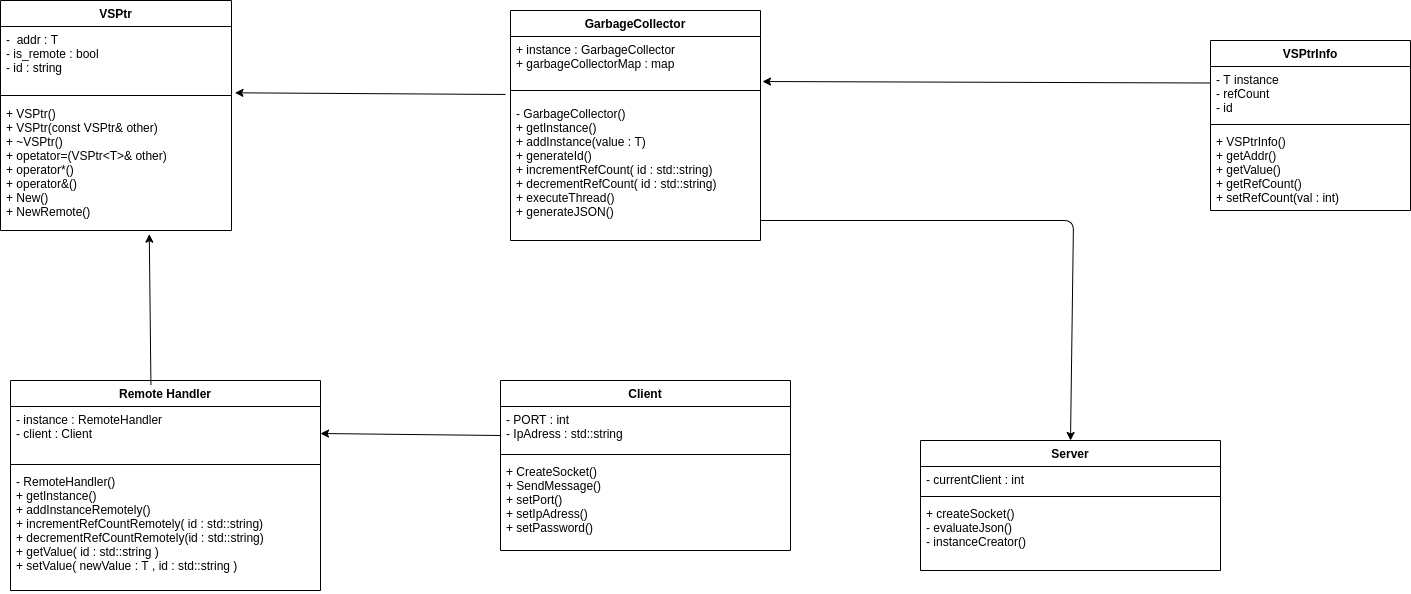

The diagram above was exported from draw.io. Its source (the exported page's mxGraphModel, read from the mxfile embedded in the PNG):
<mxGraphModel dx="832" dy="430" grid="1" gridSize="10" guides="1" tooltips="1" connect="1" arrows="1" fold="1" page="1" pageScale="1" pageWidth="850" pageHeight="1100" math="0" shadow="0">
  <root>
    <mxCell id="0" />
    <mxCell id="1" parent="0" />
    <mxCell id="whEMUX74mkZn6mkZerz--13" value="" style="endArrow=classic;html=1;entryX=1.015;entryY=1.036;entryDx=0;entryDy=0;entryPerimeter=0;exitX=-0.02;exitY=-0.043;exitDx=0;exitDy=0;exitPerimeter=0;" edge="1" parent="1" source="whEMUX74mkZn6mkZerz--12" target="whEMUX74mkZn6mkZerz--2">
      <mxGeometry width="50" height="50" relative="1" as="geometry">
        <mxPoint x="812" y="130" as="sourcePoint" />
        <mxPoint x="730" y="90" as="targetPoint" />
      </mxGeometry>
    </mxCell>
    <mxCell id="whEMUX74mkZn6mkZerz--18" value="Remote Handler" style="swimlane;fontStyle=1;align=center;verticalAlign=top;childLayout=stackLayout;horizontal=1;startSize=26;horizontalStack=0;resizeParent=1;resizeParentMax=0;resizeLast=0;collapsible=1;marginBottom=0;" vertex="1" parent="1">
      <mxGeometry x="380" y="440" width="310" height="210" as="geometry" />
    </mxCell>
    <mxCell id="whEMUX74mkZn6mkZerz--19" value="- instance : RemoteHandler&#10;- client : Client " style="text;strokeColor=none;fillColor=none;align=left;verticalAlign=top;spacingLeft=4;spacingRight=4;overflow=hidden;rotatable=0;points=[[0,0.5],[1,0.5]];portConstraint=eastwest;" vertex="1" parent="whEMUX74mkZn6mkZerz--18">
      <mxGeometry y="26" width="310" height="54" as="geometry" />
    </mxCell>
    <mxCell id="whEMUX74mkZn6mkZerz--20" value="" style="line;strokeWidth=1;fillColor=none;align=left;verticalAlign=middle;spacingTop=-1;spacingLeft=3;spacingRight=3;rotatable=0;labelPosition=right;points=[];portConstraint=eastwest;" vertex="1" parent="whEMUX74mkZn6mkZerz--18">
      <mxGeometry y="80" width="310" height="8" as="geometry" />
    </mxCell>
    <mxCell id="whEMUX74mkZn6mkZerz--21" value="- RemoteHandler()&#10;+ getInstance()&#10;+ addInstanceRemotely()&#10;+ incrementRefCountRemotely( id : std::string)&#10;+ decrementRefCountRemotely(id : std::string)&#10;+ getValue( id : std::string )&#10;+ setValue( newValue : T , id : std::string ) &#10;" style="text;strokeColor=none;fillColor=none;align=left;verticalAlign=top;spacingLeft=4;spacingRight=4;overflow=hidden;rotatable=0;points=[[0,0.5],[1,0.5]];portConstraint=eastwest;" vertex="1" parent="whEMUX74mkZn6mkZerz--18">
      <mxGeometry y="88" width="310" height="122" as="geometry" />
    </mxCell>
    <mxCell id="whEMUX74mkZn6mkZerz--22" value="" style="endArrow=classic;html=1;exitX=0.453;exitY=0.021;exitDx=0;exitDy=0;exitPerimeter=0;entryX=0.644;entryY=1.028;entryDx=0;entryDy=0;entryPerimeter=0;" edge="1" parent="1" source="whEMUX74mkZn6mkZerz--18" target="whEMUX74mkZn6mkZerz--4">
      <mxGeometry width="50" height="50" relative="1" as="geometry">
        <mxPoint x="480" y="440" as="sourcePoint" />
        <mxPoint x="530" y="390" as="targetPoint" />
      </mxGeometry>
    </mxCell>
    <mxCell id="whEMUX74mkZn6mkZerz--27" value="" style="endArrow=classic;html=1;entryX=1;entryY=0.5;entryDx=0;entryDy=0;exitX=0;exitY=0.659;exitDx=0;exitDy=0;exitPerimeter=0;" edge="1" parent="1" source="whEMUX74mkZn6mkZerz--24" target="whEMUX74mkZn6mkZerz--19">
      <mxGeometry width="50" height="50" relative="1" as="geometry">
        <mxPoint x="820" y="470" as="sourcePoint" />
        <mxPoint x="870" y="420" as="targetPoint" />
      </mxGeometry>
    </mxCell>
    <mxCell id="whEMUX74mkZn6mkZerz--23" value="Client" style="swimlane;fontStyle=1;align=center;verticalAlign=top;childLayout=stackLayout;horizontal=1;startSize=26;horizontalStack=0;resizeParent=1;resizeParentMax=0;resizeLast=0;collapsible=1;marginBottom=0;" vertex="1" parent="1">
      <mxGeometry x="870" y="440" width="290" height="170" as="geometry" />
    </mxCell>
    <mxCell id="whEMUX74mkZn6mkZerz--24" value="- PORT : int &#10;- IpAdress : std::string&#10;" style="text;strokeColor=none;fillColor=none;align=left;verticalAlign=top;spacingLeft=4;spacingRight=4;overflow=hidden;rotatable=0;points=[[0,0.5],[1,0.5]];portConstraint=eastwest;" vertex="1" parent="whEMUX74mkZn6mkZerz--23">
      <mxGeometry y="26" width="290" height="44" as="geometry" />
    </mxCell>
    <mxCell id="whEMUX74mkZn6mkZerz--25" value="" style="line;strokeWidth=1;fillColor=none;align=left;verticalAlign=middle;spacingTop=-1;spacingLeft=3;spacingRight=3;rotatable=0;labelPosition=right;points=[];portConstraint=eastwest;" vertex="1" parent="whEMUX74mkZn6mkZerz--23">
      <mxGeometry y="70" width="290" height="8" as="geometry" />
    </mxCell>
    <mxCell id="whEMUX74mkZn6mkZerz--26" value="+ CreateSocket()&#10;+ SendMessage()&#10;+ setPort()&#10;+ setIpAdress()&#10;+ setPassword()" style="text;strokeColor=none;fillColor=none;align=left;verticalAlign=top;spacingLeft=4;spacingRight=4;overflow=hidden;rotatable=0;points=[[0,0.5],[1,0.5]];portConstraint=eastwest;" vertex="1" parent="whEMUX74mkZn6mkZerz--23">
      <mxGeometry y="78" width="290" height="92" as="geometry" />
    </mxCell>
    <mxCell id="whEMUX74mkZn6mkZerz--9" value="GarbageCollector" style="swimlane;fontStyle=1;align=center;verticalAlign=top;childLayout=stackLayout;horizontal=1;startSize=26;horizontalStack=0;resizeParent=1;resizeParentMax=0;resizeLast=0;collapsible=1;marginBottom=0;" vertex="1" parent="1">
      <mxGeometry x="880" y="70" width="250" height="230" as="geometry" />
    </mxCell>
    <mxCell id="whEMUX74mkZn6mkZerz--10" value="+ instance : GarbageCollector&#10;+ garbageCollectorMap : map &#10; " style="text;strokeColor=none;fillColor=none;align=left;verticalAlign=top;spacingLeft=4;spacingRight=4;overflow=hidden;rotatable=0;points=[[0,0.5],[1,0.5]];portConstraint=eastwest;" vertex="1" parent="whEMUX74mkZn6mkZerz--9">
      <mxGeometry y="26" width="250" height="44" as="geometry" />
    </mxCell>
    <mxCell id="whEMUX74mkZn6mkZerz--11" value="" style="line;strokeWidth=1;fillColor=none;align=left;verticalAlign=middle;spacingTop=-1;spacingLeft=3;spacingRight=3;rotatable=0;labelPosition=right;points=[];portConstraint=eastwest;" vertex="1" parent="whEMUX74mkZn6mkZerz--9">
      <mxGeometry y="70" width="250" height="20" as="geometry" />
    </mxCell>
    <mxCell id="whEMUX74mkZn6mkZerz--12" value="- GarbageCollector()&#10;+ getInstance()&#10;+ addInstance(value : T)&#10;+ generateId()&#10;+ incrementRefCount( id : std::string)&#10;+ decrementRefCount( id : std::string)&#10;+ executeThread()&#10;+ generateJSON()&#10; " style="text;strokeColor=none;fillColor=none;align=left;verticalAlign=top;spacingLeft=4;spacingRight=4;overflow=hidden;rotatable=0;points=[[0,0.5],[1,0.5]];portConstraint=eastwest;" vertex="1" parent="whEMUX74mkZn6mkZerz--9">
      <mxGeometry y="90" width="250" height="140" as="geometry" />
    </mxCell>
    <mxCell id="whEMUX74mkZn6mkZerz--1" value="VSPtr" style="swimlane;fontStyle=1;align=center;verticalAlign=top;childLayout=stackLayout;horizontal=1;startSize=26;horizontalStack=0;resizeParent=1;resizeParentMax=0;resizeLast=0;collapsible=1;marginBottom=0;" vertex="1" parent="1">
      <mxGeometry x="370" y="60" width="231" height="230" as="geometry" />
    </mxCell>
    <mxCell id="whEMUX74mkZn6mkZerz--2" value="-  addr : T &#10;- is_remote : bool  &#10;- id : string" style="text;strokeColor=none;fillColor=none;align=left;verticalAlign=top;spacingLeft=4;spacingRight=4;overflow=hidden;rotatable=0;points=[[0,0.5],[1,0.5]];portConstraint=eastwest;" vertex="1" parent="whEMUX74mkZn6mkZerz--1">
      <mxGeometry y="26" width="231" height="64" as="geometry" />
    </mxCell>
    <mxCell id="whEMUX74mkZn6mkZerz--3" value="" style="line;strokeWidth=1;fillColor=none;align=left;verticalAlign=middle;spacingTop=-1;spacingLeft=3;spacingRight=3;rotatable=0;labelPosition=right;points=[];portConstraint=eastwest;" vertex="1" parent="whEMUX74mkZn6mkZerz--1">
      <mxGeometry y="90" width="231" height="10" as="geometry" />
    </mxCell>
    <mxCell id="whEMUX74mkZn6mkZerz--4" value="+ VSPtr()&#10;+ VSPtr(const VSPtr&amp; other)&#10;+ ~VSPtr()&#10;+ opetator=(VSPtr&lt;T&gt;&amp; other)&#10;+ operator*()&#10;+ operator&amp;()&#10;+ New()&#10;+ NewRemote()" style="text;strokeColor=none;fillColor=none;align=left;verticalAlign=top;spacingLeft=4;spacingRight=4;overflow=hidden;rotatable=0;points=[[0,0.5],[1,0.5]];portConstraint=eastwest;" vertex="1" parent="whEMUX74mkZn6mkZerz--1">
      <mxGeometry y="100" width="231" height="130" as="geometry" />
    </mxCell>
    <mxCell id="whEMUX74mkZn6mkZerz--32" value="" style="endArrow=classic;html=1;entryX=0.5;entryY=0;entryDx=0;entryDy=0;" edge="1" parent="1" target="whEMUX74mkZn6mkZerz--28">
      <mxGeometry width="50" height="50" relative="1" as="geometry">
        <mxPoint x="1130" y="280" as="sourcePoint" />
        <mxPoint x="1180" y="110" as="targetPoint" />
        <Array as="points">
          <mxPoint x="1443" y="280" />
        </Array>
      </mxGeometry>
    </mxCell>
    <mxCell id="whEMUX74mkZn6mkZerz--28" value="Server" style="swimlane;fontStyle=1;align=center;verticalAlign=top;childLayout=stackLayout;horizontal=1;startSize=26;horizontalStack=0;resizeParent=1;resizeParentMax=0;resizeLast=0;collapsible=1;marginBottom=0;" vertex="1" parent="1">
      <mxGeometry x="1290" y="500" width="300" height="130" as="geometry" />
    </mxCell>
    <mxCell id="whEMUX74mkZn6mkZerz--29" value="- currentClient : int " style="text;strokeColor=none;fillColor=none;align=left;verticalAlign=top;spacingLeft=4;spacingRight=4;overflow=hidden;rotatable=0;points=[[0,0.5],[1,0.5]];portConstraint=eastwest;" vertex="1" parent="whEMUX74mkZn6mkZerz--28">
      <mxGeometry y="26" width="300" height="26" as="geometry" />
    </mxCell>
    <mxCell id="whEMUX74mkZn6mkZerz--30" value="" style="line;strokeWidth=1;fillColor=none;align=left;verticalAlign=middle;spacingTop=-1;spacingLeft=3;spacingRight=3;rotatable=0;labelPosition=right;points=[];portConstraint=eastwest;" vertex="1" parent="whEMUX74mkZn6mkZerz--28">
      <mxGeometry y="52" width="300" height="8" as="geometry" />
    </mxCell>
    <mxCell id="whEMUX74mkZn6mkZerz--31" value="+ createSocket()&#10;- evaluateJson()&#10;- instanceCreator()&#10;" style="text;strokeColor=none;fillColor=none;align=left;verticalAlign=top;spacingLeft=4;spacingRight=4;overflow=hidden;rotatable=0;points=[[0,0.5],[1,0.5]];portConstraint=eastwest;" vertex="1" parent="whEMUX74mkZn6mkZerz--28">
      <mxGeometry y="60" width="300" height="70" as="geometry" />
    </mxCell>
    <mxCell id="whEMUX74mkZn6mkZerz--37" value="" style="endArrow=classic;html=1;entryX=1.008;entryY=1.023;entryDx=0;entryDy=0;entryPerimeter=0;exitX=0;exitY=0.25;exitDx=0;exitDy=0;" edge="1" parent="1" source="whEMUX74mkZn6mkZerz--33" target="whEMUX74mkZn6mkZerz--10">
      <mxGeometry width="50" height="50" relative="1" as="geometry">
        <mxPoint x="1330" y="150" as="sourcePoint" />
        <mxPoint x="1380" y="100" as="targetPoint" />
      </mxGeometry>
    </mxCell>
    <mxCell id="whEMUX74mkZn6mkZerz--33" value="VSPtrInfo" style="swimlane;fontStyle=1;align=center;verticalAlign=top;childLayout=stackLayout;horizontal=1;startSize=26;horizontalStack=0;resizeParent=1;resizeParentMax=0;resizeLast=0;collapsible=1;marginBottom=0;" vertex="1" parent="1">
      <mxGeometry x="1580" y="100" width="200" height="170" as="geometry" />
    </mxCell>
    <mxCell id="whEMUX74mkZn6mkZerz--34" value="- T instance &#10;- refCount &#10;- id" style="text;strokeColor=none;fillColor=none;align=left;verticalAlign=top;spacingLeft=4;spacingRight=4;overflow=hidden;rotatable=0;points=[[0,0.5],[1,0.5]];portConstraint=eastwest;" vertex="1" parent="whEMUX74mkZn6mkZerz--33">
      <mxGeometry y="26" width="200" height="54" as="geometry" />
    </mxCell>
    <mxCell id="whEMUX74mkZn6mkZerz--35" value="" style="line;strokeWidth=1;fillColor=none;align=left;verticalAlign=middle;spacingTop=-1;spacingLeft=3;spacingRight=3;rotatable=0;labelPosition=right;points=[];portConstraint=eastwest;" vertex="1" parent="whEMUX74mkZn6mkZerz--33">
      <mxGeometry y="80" width="200" height="8" as="geometry" />
    </mxCell>
    <mxCell id="whEMUX74mkZn6mkZerz--36" value="+ VSPtrInfo()&#10;+ getAddr()&#10;+ getValue()&#10;+ getRefCount()&#10;+ setRefCount(val : int) &#10;" style="text;strokeColor=none;fillColor=none;align=left;verticalAlign=top;spacingLeft=4;spacingRight=4;overflow=hidden;rotatable=0;points=[[0,0.5],[1,0.5]];portConstraint=eastwest;" vertex="1" parent="whEMUX74mkZn6mkZerz--33">
      <mxGeometry y="88" width="200" height="82" as="geometry" />
    </mxCell>
  </root>
</mxGraphModel>